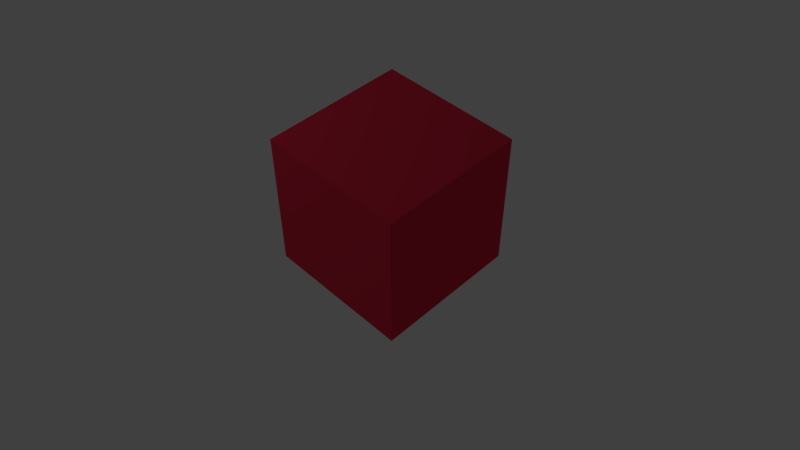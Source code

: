 # Source: Edit.blend  (saved by Blender 2.78.0; exported with 4.5.12 LTS)
import bpy
from mathutils import Matrix  # noqa: F401  (used for matrix-valued properties, if any)

bpy.ops.wm.read_factory_settings(use_empty=True)
scene = bpy.context.scene
scene.name = 'Scene'

# ---- collections
col_collection_1 = bpy.data.collections.new('Collection 1'); scene.collection.children.link(col_collection_1)

# ---- materials (node trees are filled in below, after node groups)
mat_material = bpy.data.materials.new('Material')
mat_material.alpha_threshold = 0.0
mat_material.use_transparent_shadow = False
mat_material.diffuse_color = (0.8, 0.03219, 0.07389, 1.0)
mat_material.specular_color = (1.0, 0.008336, 0.02661)
mat_material.roughness = 0.5

# ---- material node trees

# ---- world
world_world = bpy.data.worlds.new('World'); scene.world = world_world
world_world.color = (0.05088, 0.05088, 0.05088)
world_world.use_sun_shadow = False
world_world.sun_shadow_jitter_overblur = 0.0
world_world.cycles.sampling_method = 'NONE'
world_world.cycles.sample_map_resolution = 256

# ---- cameras
cam_camera = bpy.data.cameras.new('Camera')
cam_camera.clip_end = 100.0
cam_camera.lens = 35.0
cam_camera.sensor_width = 32.0
cam_camera.sensor_height = 18.0
cam_camera.display_size = 2.0
cam_camera.dof.focus_distance = 0.0
cam_camera.dof.aperture_fstop = 128.0
cam_camera.dof.aperture_blades = 6

# ---- lights
light_point = bpy.data.lights.new('Point', 'POINT')
light_point.transmission_factor = 0.0
light_point.energy = 100.0
light_point.shadow_buffer_clip_start = 0.5
light_point.shadow_soft_size = 0.1
light_point.shadow_maximum_resolution = 0.006
light_point.use_absolute_resolution = True

# ---- meshes
me_cube = bpy.data.meshes.new('Cube')
me_cube.from_pydata([(-1.0, -1.0, -1.0), (-1.0, -1.0, 1.0), (-1.0, 1.0, -1.0), (-1.0, 1.0, 1.0), (1.0, -1.0, -1.0), (1.0, -1.0, 1.0), (1.0, 1.0, -1.0), (1.0, 1.0, 1.0)], [], [(0, 1, 3, 2), (2, 3, 7, 6), (6, 7, 5, 4), (4, 5, 1, 0), (2, 6, 4, 0), (7, 3, 1, 5)])
me_cube.materials.append(mat_material)
me_cube.use_remesh_preserve_volume = False
me_cube.use_remesh_preserve_attributes = False
me_cube.use_mirror_vertex_groups = False
me_cube.update()

# ---- objects
ob_point = bpy.data.objects.new('Point', light_point)
ob_camera = bpy.data.objects.new('Camera', cam_camera)
ob_cube = bpy.data.objects.new('Cube', me_cube)

# ---- transforms, parenting, visibility, modifiers, constraints
ob_point.location = (3.423, -5.587, 4.751)
ob_point.lineart.crease_threshold = 0.0
ob_camera.location = (5.543, 5.687, 7.522)
ob_camera.rotation_euler = (0.7854, -1.066e-07, 2.356)
ob_camera.lineart.crease_threshold = 0.0
ob_cube.location = (0.0, 0.0, 0.0)
ob_cube.lineart.crease_threshold = 0.0

# ---- collection membership
col_collection_1.objects.link(ob_point)
col_collection_1.objects.link(ob_camera)
col_collection_1.objects.link(ob_cube)

# ---- scene / render settings (as saved in the file)
scene.camera = ob_camera
scene.frame_start = 0; scene.frame_end = 500000; scene.frame_set(0)
scene.render.engine = 'BLENDER_EEVEE_NEXT'
scene.render.image_settings.file_format = 'JPEG'
scene.render.image_settings.color_mode = 'RGB'
scene.render.image_settings.quality = 80
scene.render.fps = 6
scene.render.fps_base = 0.1001
scene.render.dither_intensity = 0.0
scene.render.use_compositing = False
scene.cycles.use_denoising = False
scene.cycles.samples = 10
scene.cycles.sampling_pattern = 'TABULATED_SOBOL'
scene.cycles.light_sampling_threshold = 0.0
scene.cycles.use_adaptive_sampling = False
scene.cycles.use_light_tree = False
scene.cycles.blur_glossy = 0.0
scene.cycles.pixel_filter_type = 'GAUSSIAN'
scene.cycles.sample_clamp_indirect = 0.0
scene.view_settings.view_transform = 'Standard'
bpy.context.view_layer.update()
